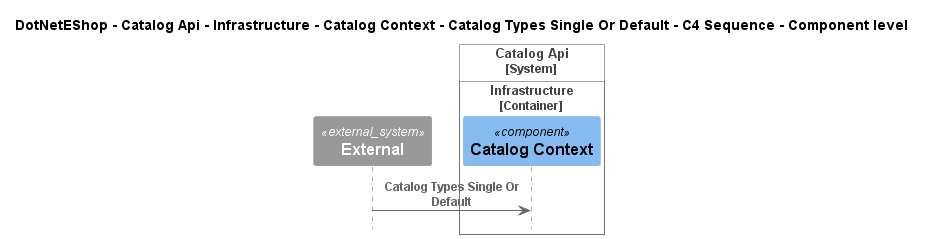

The diagram above was rendered by PlantUML. Its source (embedded in the PNG):
@startuml
!include ..\..\..\..\..\..\..\..\..\.c4s\C4_Sequence.puml

title DotNetEShop - Catalog Api - Infrastructure - Catalog Context - Catalog Types Single Or Default - C4 Sequence - Component level

System_Ext(C4InterFlow.SoftwareSystems.ExternalSystem, "External", "")

System_Boundary(DotNetEShop.SoftwareSystems.CatalogApi, "Catalog Api")
    
Container_Boundary(DotNetEShop.SoftwareSystems.CatalogApi.Containers.Infrastructure, "Infrastructure")
    Component(DotNetEShop.SoftwareSystems.CatalogApi.Containers.Infrastructure.Components.CatalogContext, "Catalog Context", "", "")
Boundary_End()
Boundary_End()

Rel(C4InterFlow.SoftwareSystems.ExternalSystem, DotNetEShop.SoftwareSystems.CatalogApi.Containers.Infrastructure.Components.CatalogContext, "Catalog Types Single Or Default")


@enduml